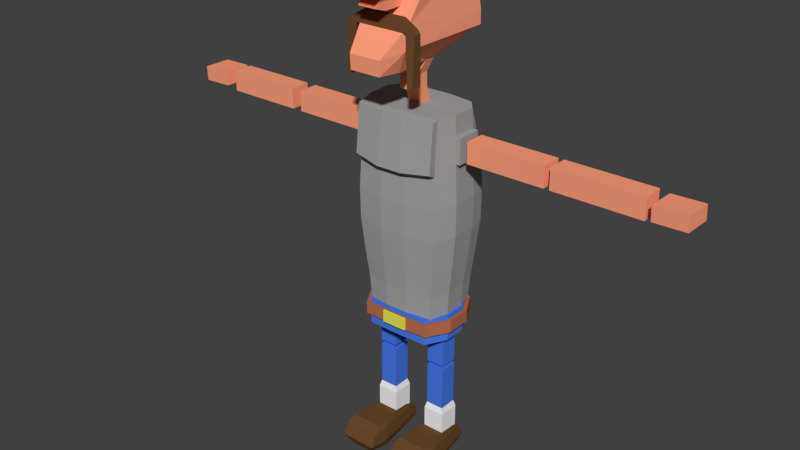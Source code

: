 # Source: BuddAnimated.blend  (saved by Blender 2.79.0; exported with 4.5.12 LTS)
import bpy
from mathutils import Matrix  # noqa: F401  (used for matrix-valued properties, if any)

bpy.ops.wm.read_factory_settings(use_empty=True)
scene = bpy.context.scene
scene.name = 'Scene'

# ---- collections
col_collection_1 = bpy.data.collections.new('Collection 1'); scene.collection.children.link(col_collection_1)

# ---- materials (node trees are filled in below, after node groups)
mat_skin = bpy.data.materials.new('Skin')
mat_skin.alpha_threshold = 0.0
mat_skin.use_transparent_shadow = False
mat_skin.diffuse_color = (1.0, 0.3515, 0.2016, 1.0)
mat_skin.roughness = 0.5
mat_mustache = bpy.data.materials.new('Mustache')
mat_mustache.alpha_threshold = 0.0
mat_mustache.use_transparent_shadow = False
mat_mustache.diffuse_color = (0.1376, 0.06644, 0.02581, 1.0)
mat_mustache.roughness = 0.5
mat_frontcap = bpy.data.materials.new('FrontCap')
mat_frontcap.alpha_threshold = 0.0
mat_frontcap.use_transparent_shadow = False
mat_frontcap.diffuse_color = (0.8971, 0.8971, 0.8971, 1.0)
mat_frontcap.roughness = 0.5
mat_cap = bpy.data.materials.new('Cap')
mat_cap.alpha_threshold = 0.0
mat_cap.use_transparent_shadow = False
mat_cap.diffuse_color = (0.8007, 0.05524, 0.03397, 1.0)
mat_cap.roughness = 0.5
mat_shirt = bpy.data.materials.new('Shirt')
mat_shirt.alpha_threshold = 0.0
mat_shirt.use_transparent_shadow = False
mat_shirt.diffuse_color = (0.3672, 0.3672, 0.3672, 1.0)
mat_shirt.roughness = 0.5
mat_jean = bpy.data.materials.new('Jean')
mat_jean.alpha_threshold = 0.0
mat_jean.use_transparent_shadow = False
mat_jean.diffuse_color = (0.06422, 0.1944, 0.8, 1.0)
mat_jean.roughness = 0.5
mat_belt = bpy.data.materials.new('Belt')
mat_belt.alpha_threshold = 0.0
mat_belt.use_transparent_shadow = False
mat_belt.diffuse_color = (0.4869, 0.1524, 0.06618, 1.0)
mat_belt.roughness = 0.5
mat_buckle = bpy.data.materials.new('Buckle')
mat_buckle.alpha_threshold = 0.0
mat_buckle.use_transparent_shadow = False
mat_buckle.diffuse_color = (0.8, 0.7935, 0.09022, 1.0)
mat_buckle.roughness = 0.5
mat_skinburn = bpy.data.materials.new('SkinBurn')
mat_skinburn.alpha_threshold = 0.0
mat_skinburn.use_transparent_shadow = False
mat_skinburn.diffuse_color = (1.0, 0.1912, 0.09827, 1.0)
mat_skinburn.roughness = 0.5

# ---- material node trees

# ---- world
world_world = bpy.data.worlds.new('World'); scene.world = world_world
world_world.color = (0.05088, 0.05088, 0.05088)
world_world.use_sun_shadow = False
world_world.sun_shadow_jitter_overblur = 0.0
world_world.cycles.sampling_method = 'MANUAL'

# ---- meshes
me_cube_003 = bpy.data.meshes.new('Cube.003')
me_cube_003.from_pydata([(-0.5196, -0.9424, 6.944), (-0.5196, -0.9424, 6.437), (-0.5228, -0.4349, 6.944), (-0.5228, -0.4349, 6.437), (-1.027, -0.9455, 6.944), (-1.027, -0.9455, 6.437), (-1.03, -0.438, 6.944), (-1.03, -0.438, 6.437), (-0.372, -0.3512, 0.126), (-0.4005, -0.4849, 0.5483), (-0.3831, -1.755, 0.04235), (-0.324, -1.579, 0.603), (-0.8724, -0.3543, 0.126), (-0.8423, -0.4876, 0.5483), (-0.8439, -1.757, 0.04235), (-0.9051, -1.583, 0.603), (-0.3725, -0.2705, 0.2372), (-0.2508, -1.847, 0.2374), (-0.975, -1.851, 0.2374), (-0.8729, -0.2736, 0.2372), (-0.3865, -0.3796, 0.4493), (-0.249, -1.713, 0.4916), (-0.9784, -1.717, 0.4916), (-0.8576, -0.3826, 0.4493), (-0.2547, -1.392, 0.06113), (-0.3289, -1.276, 0.603), (-0.9768, -1.396, 0.06113), (-0.904, -1.28, 0.603), (-1.023, -1.427, 0.2303), (-0.2085, -1.422, 0.2303), (-0.9633, -1.353, 0.4881), (-0.2687, -1.349, 0.4881), (0.7972, -0.3439, 0.126), (0.7687, -0.4776, 0.5483), (0.7861, -1.747, 0.04235), (0.8451, -1.572, 0.603), (0.2967, -0.347, 0.126), (0.3269, -0.4803, 0.5483), (0.3253, -1.75, 0.04235), (0.2641, -1.576, 0.603), (0.7967, -0.2632, 0.2372), (0.9183, -1.84, 0.2374), (0.1942, -1.844, 0.2374), (0.2962, -0.2663, 0.2372), (0.7827, -0.3723, 0.4493), (0.9201, -1.706, 0.4916), (0.1908, -1.71, 0.4916), (0.3116, -0.3753, 0.4493), (0.9145, -1.384, 0.06113), (0.8403, -1.269, 0.603), (0.1924, -1.389, 0.06113), (0.2652, -1.272, 0.603), (0.1466, -1.42, 0.2303), (0.9606, -1.415, 0.2303), (0.2059, -1.346, 0.4881), (0.9004, -1.342, 0.4881), (-0.4237, -0.5276, 2.114), (-0.4237, -0.5276, 3.061), (-0.4214, -0.8931, 2.114), (-0.4214, -0.8931, 3.061), (-0.7892, -0.5299, 2.114), (-0.7892, -0.5299, 3.061), (-0.7869, -0.8954, 2.114), (-0.7869, -0.8954, 3.061), (-0.4237, -0.5276, 1.135), (-0.4237, -0.5276, 2.03), (-0.4214, -0.8931, 1.135), (-0.4214, -0.8931, 2.03), (-0.7892, -0.5299, 1.135), (-0.7892, -0.5299, 2.03), (-0.7869, -0.8954, 1.135), (-0.7869, -0.8954, 2.03), (-0.3871, -0.9269, 1.011), (-0.3898, -0.4933, 1.011), (-0.8207, -0.9297, 1.011), (-0.8235, -0.496, 1.011), (-0.3871, -0.9269, 0.4678), (-0.3898, -0.4933, 0.4678), (-0.8207, -0.9297, 0.4678), (-0.8235, -0.496, 0.4678), (0.7391, -0.5203, 2.114), (0.7391, -0.5203, 3.061), (0.7414, -0.8858, 2.114), (0.7414, -0.8858, 3.061), (0.3736, -0.5226, 2.114), (0.3736, -0.5226, 3.061), (0.3759, -0.8881, 2.114), (0.3759, -0.8881, 3.061), (0.7391, -0.5203, 1.135), (0.7391, -0.5203, 2.03), (0.7414, -0.8858, 1.135), (0.7414, -0.8858, 2.03), (0.3736, -0.5226, 1.135), (0.3736, -0.5226, 2.03), (0.3759, -0.8881, 1.135), (0.3759, -0.8881, 2.03), (0.7757, -0.9197, 1.011), (0.773, -0.486, 1.011), (0.342, -0.9224, 1.011), (0.3393, -0.4888, 1.011), (0.7757, -0.9197, 0.4678), (0.773, -0.486, 0.4678), (0.342, -0.9224, 0.4678), (0.3393, -0.4888, 0.4678), (-0.8895, -0.9461, 2.798), (-0.8895, -0.9461, 3.338), (-0.8929, -0.474, 2.798), (-0.8929, -0.474, 3.338), (-0.6599, -0.0634, 2.798), (-0.6599, -0.0634, 3.338), (-0.2511, -0.04401, 2.798), (-0.2511, -0.04401, 3.338), (0.221, -0.04057, 2.798), (0.221, -0.04057, 3.338), (0.6299, -0.054, 2.798), (0.6299, -0.054, 3.338), (0.869, -0.4611, 2.798), (0.869, -0.4611, 3.338), (0.8724, -0.9332, 2.798), (0.8724, -0.9332, 3.338), (0.6394, -1.344, 2.798), (0.6394, -1.344, 3.338), (0.2306, -1.358, 2.798), (0.2306, -1.358, 3.338), (-0.2415, -1.361, 2.798), (-0.2415, -1.361, 3.338), (-0.6504, -1.353, 2.798), (-0.6504, -1.353, 3.338), (-0.8895, -0.9461, 3.023), (-0.8895, -0.9461, 3.255), (-0.8929, -0.474, 3.255), (-0.8929, -0.474, 3.023), (-0.6599, -0.0634, 3.255), (-0.6599, -0.0634, 3.023), (-0.2511, -0.04401, 3.255), (-0.2511, -0.04401, 3.023), (0.221, -0.04057, 3.255), (0.221, -0.04057, 3.023), (0.6299, -0.054, 3.255), (0.6299, -0.054, 3.023), (0.869, -0.4611, 3.255), (0.869, -0.4611, 3.023), (0.8724, -0.9332, 3.255), (0.8724, -0.9332, 3.023), (0.6394, -1.344, 3.255), (0.6394, -1.344, 3.023), (0.2306, -1.358, 3.255), (0.2306, -1.358, 3.023), (-0.2415, -1.361, 3.255), (-0.2415, -1.361, 3.023), (-0.6504, -1.353, 3.255), (-0.6504, -1.353, 3.023), (0.03844, -0.03224, 3.169), (0.6326, -0.5151, 3.377), (-0.9702, -0.9684, 3.013), (-0.9702, -0.9684, 3.266), (-0.974, -0.453, 3.266), (-0.974, -0.453, 3.013), (-0.7195, -0.004695, 3.266), (-0.7195, -0.004695, 3.013), (-0.2732, 0.01648, 3.266), (-0.2732, 0.01648, 3.013), (0.2422, 0.02024, 3.266), (0.2422, 0.02024, 3.013), (0.6887, 0.005575, 3.266), (0.6887, 0.005575, 3.013), (0.9497, -0.4389, 3.266), (0.9497, -0.4389, 3.013), (0.9535, -0.9544, 3.266), (0.9535, -0.9544, 3.013), (0.699, -1.403, 3.266), (0.699, -1.403, 3.013), (0.2527, -1.418, 3.266), (0.2527, -1.418, 3.013), (-0.2628, -1.422, 3.266), (-0.2628, -1.422, 3.013), (-0.7092, -1.413, 3.266), (-0.7092, -1.413, 3.013), (5.367, -0.429, 6.869), (5.346, -0.9748, 6.863), (5.38, -0.4266, 6.584), (5.359, -0.9724, 6.578), (4.723, -0.4036, 6.84), (4.702, -0.9494, 6.834), (4.736, -0.4013, 6.554), (4.715, -0.9471, 6.549), (-4.71, -0.462, 6.868), (-4.731, -1.008, 6.863), (-4.697, -0.4596, 6.583), (-4.718, -1.005, 6.578), (-5.328, -0.4377, 6.84), (-5.349, -0.9835, 6.835), (-5.315, -0.4353, 6.555), (-5.336, -0.9811, 6.55), (4.57, -0.4504, 6.484), (4.57, -0.4504, 6.897), (4.573, -0.8633, 6.484), (4.573, -0.8633, 6.897), (2.829, -0.4613, 6.484), (2.829, -0.4613, 6.897), (2.832, -0.8742, 6.484), (2.832, -0.8742, 6.897), (-2.981, -0.4975, 6.484), (-2.981, -0.4975, 6.897), (-2.978, -0.9104, 6.484), (-2.978, -0.9104, 6.897), (-4.563, -0.5074, 6.484), (-4.563, -0.5074, 6.897), (-4.561, -0.9203, 6.484), (-4.561, -0.9203, 6.897), (2.723, -0.4619, 6.484), (2.723, -0.4619, 6.897), (2.725, -0.8748, 6.484), (2.725, -0.8748, 6.897), (1.163, -0.4717, 6.484), (1.163, -0.4717, 6.897), (1.165, -0.8845, 6.484), (1.165, -0.8845, 6.897), (-1.189, -0.4863, 6.484), (-1.189, -0.4863, 6.897), (-1.187, -0.8992, 6.484), (-1.187, -0.8992, 6.897), (-2.772, -0.4962, 6.484), (-2.772, -0.4962, 6.897), (-2.769, -0.9091, 6.484), (-2.769, -0.9091, 6.897), (1.053, -0.425, 6.437), (1.053, -0.425, 6.944), (1.056, -0.9325, 6.437), (1.056, -0.9325, 6.944), (0.5451, -0.4282, 6.437), (0.5451, -0.4282, 6.944), (0.5482, -0.9357, 6.437), (0.5482, -0.9357, 6.944), (-0.2401, -0.07737, 3.314), (-0.2265, -0.1526, 7.326), (0.2196, -0.0601, 3.314), (0.2034, -0.1376, 7.326), (0.753, -0.1638, 3.314), (0.738, -0.2081, 7.326), (0.8099, -0.4507, 3.314), (0.9127, -0.4179, 7.327), (0.8251, -0.8881, 3.314), (0.9299, -0.9114, 7.327), (0.7018, -1.249, 3.314), (0.8222, -1.272, 7.326), (0.195, -1.331, 3.314), (0.1812, -1.328, 7.326), (-0.26, -1.34, 3.314), (-0.2487, -1.343, 7.326), (-0.6895, -1.28, 3.314), (-0.8138, -1.308, 7.326), (-0.8074, -0.9449, 3.314), (-0.9118, -0.9755, 7.327), (-0.8226, -0.5075, 3.314), (-0.929, -0.482, 7.327), (-0.7616, -0.1652, 3.314), (-0.7502, -0.2095, 7.326), (-0.2703, 0.0003068, 6.281), (0.2457, 0.01827, 6.281), (0.8875, -0.06636, 6.281), (0.9547, -0.4048, 6.281), (0.9726, -0.9207, 6.281), (0.8272, -1.347, 6.281), (0.2204, -1.414, 6.188), (-0.2984, -1.432, 6.188), (-0.8139, -1.383, 6.281), (-0.953, -0.9878, 6.281), (-0.9709, -0.4718, 6.281), (-0.8989, -0.06803, 6.281), (0.1956, -1.458, 7.307), (0.8256, -1.402, 7.307), (-0.2349, -1.473, 7.307), (-0.789, -1.438, 7.307), (0.8401, -1.498, 6.372), (0.2362, -1.566, 6.281), (-0.2801, -1.584, 6.281), (-0.7933, -1.535, 6.372), (0.2541, 0.04211, 5.672), (0.2545, 0.04309, 5.04), (0.2409, 0.002634, 4.402), (0.2261, -0.041, 3.825), (0.917, -0.0453, 5.672), (0.909, -0.05118, 5.022), (0.8474, -0.09563, 4.375), (0.7828, -0.1422, 3.804), (0.9864, -0.3948, 5.672), (0.9778, -0.3976, 5.022), (0.9115, -0.4186, 4.375), (0.842, -0.4405, 3.804), (1.005, -0.9278, 5.672), (0.9962, -0.9258, 5.022), (0.9286, -0.9109, 4.375), (0.8579, -0.8953, 3.804), (0.8547, -1.368, 5.672), (0.8473, -1.362, 5.022), (0.7898, -1.318, 4.375), (0.7297, -1.271, 3.804), (0.2273, -1.436, 5.595), (0.2259, -1.431, 4.978), (0.2134, -1.391, 4.362), (0.2005, -1.349, 3.806), (-0.3073, -1.455, 5.595), (-0.3043, -1.448, 4.974), (-0.2863, -1.404, 4.355), (-0.268, -1.359, 3.801), (-0.8405, -1.406, 5.672), (-0.8328, -1.4, 5.022), (-0.7763, -1.353, 4.375), (-0.717, -1.303, 3.804), (-0.9841, -0.997, 5.672), (-0.9752, -0.9945, 5.022), (-0.909, -0.9749, 4.375), (-0.8395, -0.9544, 3.804), (-1.003, -0.4641, 5.672), (-0.9936, -0.4662, 5.022), (-0.9261, -0.4825, 4.375), (-0.8554, -0.4996, 3.804), (-0.9282, -0.04703, 5.672), (-0.9198, -0.05289, 5.022), (-0.8573, -0.09723, 4.375), (-0.7919, -0.1437, 3.804), (-0.2473, -0.05857, 3.824), (-0.2637, -0.01565, 4.401), (-0.279, 0.02422, 5.039), (-0.2789, 0.02356, 5.672), (0.6838, -1.583, 8.867), (0.6387, -1.588, 8.933), (0.6847, -1.733, 8.867), (0.6396, -1.729, 8.933), (-0.7339, -1.591, 8.867), (-0.6887, -1.596, 8.933), (-0.7329, -1.742, 8.867), (-0.6879, -1.737, 8.933), (-0.5428, -1.749, 8.867), (-0.4378, -1.72, 9.094), (-0.5438, -1.59, 8.867), (-0.4385, -1.61, 9.094), (0.5026, -1.742, 8.867), (0.3966, -1.605, 9.094), (0.3973, -1.714, 9.094), (0.5016, -1.584, 8.867), (0.6851, -1.789, 7.971), (0.6838, -1.583, 7.971), (0.5923, -1.807, 7.971), (-0.7339, -1.591, 7.971), (-0.7326, -1.798, 7.971), (-0.6332, -1.573, 7.971), (-0.6317, -1.815, 7.971), (0.5908, -1.565, 7.971), (0.1052, -1.079, 7.619), (0.1052, -1.079, 7.869), (-0.1617, -1.08, 7.869), (-0.1617, -1.08, 7.619), (-0.2744, -0.6164, 8.143), (-0.1629, -0.8826, 8.143), (0.104, -0.8809, 8.143), (0.211, -0.6134, 8.143), (0.1043, -0.9326, 7.869), (-0.1626, -0.9343, 7.869), (0.1026, -0.6657, 7.869), (-0.1643, -0.6674, 7.869), (-0.1626, -0.9343, 7.619), (-0.1635, -0.7994, 7.209), (-0.1643, -0.6674, 7.619), (-0.1651, -0.5325, 7.209), (0.1043, -0.9326, 7.619), (0.1035, -0.7977, 7.209), (0.1026, -0.6657, 7.619), (0.1018, -0.5308, 7.209), (-0.2727, -2.208, 8.219), (0.339, -2.204, 8.219), (-0.5955, 0.02668, 9.897), (0.5241, 0.03366, 9.897), (-0.5956, -1.062, 9.883), (0.5378, -1.055, 9.883), (0.3534, -2.204, 8.502), (-0.2871, -2.208, 8.502), (-0.682, 0.16, 8.604), (0.609, 0.1681, 8.604), (0.4678, -1.614, 8.965), (-0.682, 0.1539, 8.874), (-0.5186, -1.621, 8.965), (0.609, 0.1619, 8.874), (-0.273, -0.8353, 8.143), (0.2124, -0.8323, 8.143), (0.104, -0.8847, 7.869), (-0.1629, -0.8864, 7.869), (-0.1629, -0.8864, 7.619), (-0.1637, -0.7514, 7.209), (0.104, -0.8847, 7.619), (0.1032, -0.7498, 7.209), (-0.3123, -1.726, 8.178), (0.3631, -1.722, 8.178), (-0.4499, -1.727, 8.544), (0.4733, -1.721, 8.544), (0.1652, -1.215, 9.203), (0.164, -1.025, 9.784), (0.1676, -1.596, 9.203), (0.1682, -1.694, 9.673), (-0.2158, -1.217, 9.203), (-0.2169, -1.028, 9.784), (-0.2134, -1.598, 9.203), (-0.2128, -1.697, 9.673), (0.1705, -2.058, 9.298), (0.1705, -2.058, 9.274), (-0.2105, -2.061, 9.274), (-0.2105, -2.061, 9.298), (-0.2116, -1.889, 9.513), (0.1694, -1.887, 9.513), (0.169, -1.827, 9.203), (-0.2119, -1.829, 9.203), (0.1664, -1.405, 9.203), (0.1666, -1.43, 9.777), (-0.2146, -1.408, 9.203), (-0.2144, -1.432, 9.777), (-0.1821, -1.239, 9.825), (-0.1821, -1.239, 10.99), (-0.5772, -1.232, 9.825), (-0.5772, -1.232, 10.99), (-0.7763, -0.787, 9.825), (-0.7763, -0.787, 10.96), (-0.7773, -0.273, 9.825), (-0.7773, -0.273, 10.89), (-0.58, 0.172, 9.825), (-0.58, 0.172, 10.79), (-0.2862, 0.1888, 9.825), (-0.2862, 0.1888, 10.79), (0.1102, 0.1884, 9.825), (0.1102, 0.1884, 10.79), (0.5032, 0.171, 9.825), (0.5032, 0.171, 10.79), (0.7023, -0.2744, 9.825), (0.7023, -0.2744, 10.89), (0.7033, -0.7885, 9.825), (0.7033, -0.7885, 10.96), (0.5059, -1.234, 9.825), (0.5059, -1.234, 10.99), (0.2143, -1.24, 9.825), (0.2143, -1.24, 10.99), (-0.1821, -1.239, 9.934), (-0.5772, -1.232, 9.934), (-0.7763, -0.787, 9.928), (-0.7773, -0.273, 9.915), (-0.58, 0.172, 9.888), (-0.2862, 0.1888, 9.888), (0.1102, 0.1884, 9.888), (0.5032, 0.171, 9.888), (0.7023, -0.2744, 9.915), (0.7033, -0.7885, 9.928), (0.5059, -1.234, 9.934), (0.2143, -1.24, 9.934), (-0.1829, -2.542, 9.825), (-0.578, -2.535, 9.825), (-0.578, -2.535, 9.934), (0.5051, -2.536, 9.934), (0.5051, -2.536, 9.825), (0.2135, -2.543, 9.825), (0.2135, -2.543, 9.934), (-0.1829, -2.542, 9.934), (0.2529, -1.451, 3.266), (0.2529, -1.451, 3.013), (-0.2625, -1.455, 3.266), (-0.2625, -1.455, 3.013)], [], [(0, 1, 3, 2), (2, 3, 7, 6), (6, 7, 5, 4), (4, 5, 1, 0), (2, 6, 4, 0), (7, 3, 1, 5), (31, 25, 11, 21), (21, 11, 15, 22), (30, 27, 13, 23), (23, 13, 9, 20), (24, 26, 12, 8), (27, 25, 9, 13), (12, 19, 16, 8), (26, 28, 19, 12), (10, 17, 18, 14), (24, 29, 17, 10), (19, 23, 20, 16), (28, 30, 23, 19), (17, 21, 22, 18), (29, 31, 21, 17), (16, 20, 31, 29), (18, 22, 30, 28), (8, 16, 29, 24), (14, 18, 28, 26), (15, 11, 25, 27), (10, 14, 26, 24), (22, 15, 27, 30), (20, 9, 25, 31), (55, 49, 35, 45), (45, 35, 39, 46), (54, 51, 37, 47), (47, 37, 33, 44), (48, 50, 36, 32), (51, 49, 33, 37), (36, 43, 40, 32), (50, 52, 43, 36), (34, 41, 42, 38), (48, 53, 41, 34), (43, 47, 44, 40), (52, 54, 47, 43), (41, 45, 46, 42), (53, 55, 45, 41), (40, 44, 55, 53), (42, 46, 54, 52), (32, 40, 53, 48), (38, 42, 52, 50), (39, 35, 49, 51), (34, 38, 50, 48), (46, 39, 51, 54), (44, 33, 49, 55), (56, 57, 59, 58), (58, 59, 63, 62), (62, 63, 61, 60), (60, 61, 57, 56), (58, 62, 60, 56), (63, 59, 57, 61), (64, 65, 67, 66), (66, 67, 71, 70), (70, 71, 69, 68), (68, 69, 65, 64), (64, 66, 72, 73), (71, 67, 65, 69), (74, 75, 79, 78), (70, 68, 75, 74), (68, 64, 73, 75), (66, 70, 74, 72), (76, 78, 79, 77), (73, 72, 76, 77), (75, 73, 77, 79), (72, 74, 78, 76), (80, 81, 83, 82), (82, 83, 87, 86), (86, 87, 85, 84), (84, 85, 81, 80), (82, 86, 84, 80), (87, 83, 81, 85), (88, 89, 91, 90), (90, 91, 95, 94), (94, 95, 93, 92), (92, 93, 89, 88), (88, 90, 96, 97), (95, 91, 89, 93), (98, 99, 103, 102), (94, 92, 99, 98), (92, 88, 97, 99), (90, 94, 98, 96), (100, 102, 103, 101), (97, 96, 100, 101), (99, 97, 101, 103), (96, 98, 102, 100), (129, 105, 107, 130), (130, 107, 109, 132), (132, 109, 111, 134), (134, 111, 113, 136), (136, 113, 115, 138), (138, 115, 117, 140), (140, 117, 119, 142), (142, 119, 121, 144), (144, 121, 123, 146), (146, 123, 125, 148), (107, 105, 127, 125, 123, 121, 119, 117, 115, 113, 111, 109), (148, 125, 127, 150), (150, 127, 105, 129), (104, 106, 108, 110, 112, 114, 116, 118, 120, 122, 124, 126), (126, 151, 128, 104), (138, 140, 166, 164), (124, 149, 151, 126), (133, 131, 157, 159), (122, 147, 149, 124), (146, 148, 174, 172), (120, 145, 147, 122), (141, 139, 165, 167), (118, 143, 145, 120), (132, 134, 160, 158), (116, 141, 143, 118), (149, 147, 173, 175), (114, 139, 141, 116), (140, 142, 168, 166), (112, 137, 139, 114), (135, 133, 159, 161), (110, 135, 137, 112), (148, 150, 176, 174), (108, 133, 135, 110), (143, 141, 167, 169), (106, 131, 133, 108), (134, 136, 162, 160), (104, 128, 131, 106), (151, 149, 175, 177), (177, 176, 155, 154), (175, 174, 176, 177), (173, 172, 460, 461), (171, 170, 172, 173), (169, 168, 170, 171), (167, 166, 168, 169), (165, 164, 166, 167), (163, 162, 164, 165), (161, 160, 162, 163), (159, 158, 160, 161), (157, 156, 158, 159), (154, 155, 156, 157), (147, 145, 171, 173), (130, 132, 158, 156), (139, 137, 163, 165), (144, 146, 172, 170), (131, 128, 154, 157), (128, 151, 177, 154), (136, 138, 164, 162), (145, 143, 169, 171), (129, 130, 156, 155), (150, 129, 155, 176), (137, 135, 161, 163), (142, 144, 170, 168), (178, 179, 181, 180), (180, 181, 185, 184), (184, 185, 183, 182), (182, 183, 179, 178), (180, 184, 182, 178), (185, 181, 179, 183), (186, 187, 189, 188), (188, 189, 193, 192), (192, 193, 191, 190), (190, 191, 187, 186), (188, 192, 190, 186), (193, 189, 187, 191), (194, 195, 197, 196), (196, 197, 201, 200), (200, 201, 199, 198), (198, 199, 195, 194), (196, 200, 198, 194), (201, 197, 195, 199), (202, 203, 205, 204), (204, 205, 209, 208), (208, 209, 207, 206), (206, 207, 203, 202), (204, 208, 206, 202), (209, 205, 203, 207), (210, 211, 213, 212), (212, 213, 217, 216), (216, 217, 215, 214), (214, 215, 211, 210), (212, 216, 214, 210), (217, 213, 211, 215), (218, 219, 221, 220), (220, 221, 225, 224), (224, 225, 223, 222), (222, 223, 219, 218), (220, 224, 222, 218), (225, 221, 219, 223), (226, 227, 229, 228), (228, 229, 233, 232), (232, 233, 231, 230), (230, 231, 227, 226), (228, 232, 230, 226), (233, 229, 227, 231), (258, 235, 237, 259), (259, 237, 239, 260), (260, 239, 241, 261), (261, 241, 243, 262), (262, 243, 245, 263), (245, 247, 270, 271), (263, 245, 271, 274), (266, 265, 276, 277), (266, 251, 253, 267), (267, 253, 255, 268), (237, 235, 257, 255, 253, 251, 249, 247, 245, 243, 241, 239), (268, 255, 257, 269), (269, 257, 235, 258), (234, 236, 238, 240, 242, 244, 246, 248, 250, 252, 254, 256), (318, 269, 258, 325), (314, 268, 269, 318), (310, 267, 268, 314), (306, 266, 267, 310), (302, 265, 266, 306), (298, 264, 265, 302), (294, 263, 264, 298), (290, 262, 263, 294), (286, 261, 262, 290), (282, 260, 261, 286), (278, 259, 260, 282), (325, 258, 259, 278), (274, 271, 270, 275), (275, 270, 272, 276), (276, 272, 273, 277), (251, 266, 277, 273), (265, 264, 275, 276), (247, 249, 272, 270), (249, 251, 273, 272), (264, 263, 274, 275), (234, 322, 281, 236), (322, 323, 280, 281), (323, 324, 279, 280), (324, 325, 278, 279), (236, 281, 285, 238), (281, 280, 284, 285), (280, 279, 283, 284), (279, 278, 282, 283), (238, 285, 289, 240), (285, 284, 288, 289), (284, 283, 287, 288), (283, 282, 286, 287), (240, 289, 293, 242), (289, 288, 292, 293), (288, 287, 291, 292), (287, 286, 290, 291), (242, 293, 297, 244), (293, 292, 296, 297), (292, 291, 295, 296), (291, 290, 294, 295), (244, 297, 301, 246), (297, 296, 300, 301), (296, 295, 299, 300), (295, 294, 298, 299), (246, 301, 305, 248), (301, 300, 304, 305), (300, 299, 303, 304), (299, 298, 302, 303), (248, 305, 309, 250), (305, 304, 308, 309), (304, 303, 307, 308), (303, 302, 306, 307), (250, 309, 313, 252), (309, 308, 312, 313), (308, 307, 311, 312), (307, 306, 310, 311), (252, 313, 317, 254), (313, 312, 316, 317), (312, 311, 315, 316), (311, 310, 314, 315), (254, 317, 321, 256), (317, 316, 320, 321), (316, 315, 319, 320), (315, 314, 318, 319), (256, 321, 322, 234), (321, 320, 323, 322), (320, 319, 324, 323), (319, 318, 325, 324), (326, 327, 329, 328), (334, 335, 333, 332), (332, 333, 331, 330), (341, 339, 327, 326), (328, 338, 344, 342), (340, 329, 327, 339), (333, 335, 337, 331), (338, 334, 336, 341), (330, 331, 337, 336), (338, 340, 335, 334), (328, 329, 340, 338), (336, 334, 348, 347), (335, 340, 339, 337), (336, 337, 339, 341), (348, 346, 345, 347), (342, 344, 349, 343), (326, 328, 342, 343), (332, 330, 345, 346), (338, 341, 349, 344), (341, 326, 343, 349), (334, 332, 346, 348), (330, 336, 347, 345), (358, 359, 352, 351), (362, 366, 350, 353), (366, 358, 351, 350), (353, 350, 351, 352), (359, 358, 356, 355), (387, 359, 355, 384), (360, 361, 354, 357), (384, 355, 370, 392), (359, 362, 353, 352), (388, 362, 359, 387), (368, 364, 361, 360), (386, 360, 357, 385), (390, 368, 360, 386), (391, 389, 365, 369), (365, 364, 368, 369), (389, 388, 364, 365), (367, 366, 362, 363), (391, 390, 366, 367), (382, 380, 375, 374), (355, 356, 371, 370), (383, 381, 372, 373), (380, 383, 373, 375), (392, 370, 377, 394), (370, 371, 376, 377), (394, 377, 382), (395, 379, 383, 380), (379, 378, 381, 383), (377, 376, 380, 382), (376, 395, 380), (378, 394, 382, 381), (371, 393, 395, 376), (381, 382, 374, 372), (356, 385, 393, 371), (369, 368, 390, 391), (363, 362, 388, 389), (367, 363, 389, 391), (366, 390, 386, 358), (358, 386, 385, 356), (364, 388, 387, 361), (361, 387, 384, 354), (412, 413, 399, 398), (409, 408, 407, 404), (414, 415, 401, 400), (400, 401, 397, 396), (412, 414, 400, 396), (415, 413, 397, 401), (405, 404, 407, 406), (410, 409, 404, 405), (408, 411, 406, 407), (411, 410, 405, 406), (402, 398, 410, 411), (403, 402, 411, 408), (398, 399, 409, 410), (399, 403, 408, 409), (403, 399, 413, 415), (398, 402, 414, 412), (402, 403, 415, 414), (396, 397, 413, 412), (357, 354, 378, 379), (354, 384, 394, 378), (392, 394, 384), (385, 357, 379, 395), (393, 385, 395), (440, 417, 419, 441), (441, 419, 421, 442), (442, 421, 423, 443), (443, 423, 425, 444), (444, 425, 427, 445), (445, 427, 429, 446), (446, 429, 431, 447), (447, 431, 433, 448), (448, 433, 435, 449), (449, 435, 437, 450), (419, 417, 439, 437, 435, 433, 431, 429, 427, 425, 423, 421), (450, 437, 439, 451), (451, 439, 417, 440), (416, 418, 420, 422, 424, 426, 428, 430, 432, 434, 436, 438), (451, 440, 459, 458), (440, 441, 454, 459), (434, 449, 450, 436), (432, 448, 449, 434), (430, 447, 448, 432), (428, 446, 447, 430), (426, 445, 446, 428), (424, 444, 445, 426), (422, 443, 444, 424), (420, 442, 443, 422), (418, 441, 442, 420), (436, 450, 455, 456), (457, 458, 459, 452), (456, 455, 458, 457), (452, 459, 454, 453), (418, 416, 452, 453), (438, 436, 456, 457), (450, 451, 458, 455), (441, 418, 453, 454), (416, 438, 457, 452), (461, 460, 462, 463), (175, 173, 461, 463), (174, 175, 463, 462), (172, 174, 462, 460)])
me_cube_003.polygons.foreach_set('material_index', [0, 4, 4, 4, 4, 4, 1, 1, 1, 1, 1, 1, 1, 1, 1, 1, 1, 1, 1, 1, 1, 1, 1, 1, 1, 1, 1, 1, 1, 1, 1, 1, 1, 1, 1, 1, 1, 1, 1, 1, 1, 1, 1, 1, 1, 1, 1, 1, 1, 1, 5, 5, 5, 5, 5, 0, 5, 5, 5, 5, 2, 5, 2, 2, 2, 2, 0, 2, 2, 2, 5, 5, 5, 5, 5, 0, 5, 5, 5, 5, 2, 5, 2, 2, 2, 2, 0, 2, 2, 2, 5, 5, 5, 5, 5, 5, 5, 5, 5, 5, 5, 5, 5, 5, 5, 6, 5, 6, 5, 6, 5, 6, 5, 6, 5, 6, 5, 6, 5, 6, 5, 6, 5, 6, 5, 6, 5, 6, 6, 6, 7, 6, 6, 6, 6, 6, 6, 6, 6, 6, 6, 6, 6, 6, 6, 6, 6, 6, 6, 6, 6, 6, 0, 0, 0, 0, 0, 0, 0, 0, 0, 0, 0, 0, 0, 0, 0, 0, 0, 0, 0, 0, 0, 0, 0, 0, 0, 0, 0, 0, 8, 0, 0, 0, 0, 0, 8, 0, 4, 4, 0, 4, 4, 4, 4, 4, 4, 4, 4, 4, 4, 4, 4, 4, 4, 4, 4, 4, 4, 4, 4, 4, 4, 4, 4, 4, 4, 4, 4, 4, 4, 4, 4, 4, 4, 4, 4, 4, 4, 4, 4, 4, 4, 4, 4, 4, 4, 4, 4, 4, 4, 4, 4, 4, 4, 4, 4, 4, 4, 4, 4, 4, 4, 4, 4, 4, 4, 4, 4, 4, 4, 4, 4, 4, 4, 4, 4, 4, 4, 4, 4, 4, 4, 4, 4, 4, 1, 1, 1, 1, 1, 1, 1, 1, 1, 1, 1, 1, 1, 1, 1, 1, 1, 1, 1, 1, 1, 1, 0, 0, 0, 0, 0, 0, 8, 0, 0, 0, 8, 0, 0, 0, 0, 0, 0, 0, 0, 0, 0, 0, 0, 0, 0, 0, 8, 0, 0, 0, 0, 0, 0, 0, 0, 0, 0, 0, 0, 0, 0, 8, 0, 0, 0, 0, 0, 0, 0, 0, 0, 0, 0, 0, 0, 0, 0, 0, 8, 0, 0, 0, 0, 2, 3, 3, 3, 3, 3, 3, 3, 3, 3, 3, 2, 2, 3, 3, 3, 3, 3, 3, 3, 3, 3, 3, 3, 3, 3, 3, 3, 3, 3, 3, 3, 3, 3, 7, 7, 7, 7])
me_cube_003.materials.append(mat_skin)
me_cube_003.materials.append(mat_mustache)
me_cube_003.materials.append(mat_frontcap)
me_cube_003.materials.append(mat_cap)
me_cube_003.materials.append(mat_shirt)
me_cube_003.materials.append(mat_jean)
me_cube_003.materials.append(mat_belt)
me_cube_003.materials.append(mat_buckle)
me_cube_003.materials.append(mat_skinburn)
me_cube_003.use_remesh_preserve_volume = False
me_cube_003.use_remesh_preserve_attributes = False
me_cube_003.use_mirror_vertex_groups = False
me_cube_003.update()
arm_armature_001 = bpy.data.armatures.new('Armature.001')  # bones are not reproduced

# ---- objects
ob_armature = bpy.data.objects.new('Armature', arm_armature_001)
ob_budd = bpy.data.objects.new('Budd', me_cube_003)

# ---- transforms, parenting, visibility, modifiers, constraints
ob_armature.location = (0.0, 0.1455, 1.003)
ob_armature.scale = (0.6607, 0.6607, 0.6607)
ob_armature.show_in_front = True
ob_armature.lineart.crease_threshold = 0.0
ob_budd.parent = ob_armature
ob_budd.matrix_parent_inverse = Matrix(((0.4861, 0.0, 0.0, -0.0), (0.0, 0.4861, 0.0, 0.3393), (0.0, 0.0, 0.4861, -1.524), (0.0, 0.0, 0.0, 1.0)))
ob_budd.location = (0.0, 0.0, 0.0)
ob_budd.lineart.crease_threshold = 0.0
_vg = ob_budd.vertex_groups.new(name='Stomach')
for _i, _w in zip([63, 83, 104, 105, 106, 107, 108, 109, 110, 111, 112, 113, 114, 115, 116, 117, 118, 119, 120, 121, 122, 123, 124, 125, 126, 127, 128, 129, 130, 131, 132, 133, 134, 135, 136, 137, 138, 139, 140, 141, 142, 143, 144, 145, 146, 147, 148, 149, 150, 151, 152, 154, 155, 156, 157, 158, 159, 160, 161, 162, 163, 164, 165, 166, 167, 168, 169, 170, 171, 172, 173, 174, 175, 176, 177, 234, 236, 238, 239, 240, 241, 242, 243, 244, 245, 246, 248, 249, 250, 251, 252, 253, 254, 255, 256, 257, 258, 259, 260, 261, 262, 263, 264, 265, 266, 267, 268, 269, 271, 273, 274, 275, 276, 277, 278, 279, 280, 281, 282, 283, 284, 285, 286, 287, 288, 289, 290, 291, 292, 293, 294, 295, 296, 297, 298, 299, 300, 301, 302, 303, 304, 305, 306, 307, 308, 309, 310, 311, 312, 313, 314, 315, 316, 317, 318, 319, 320, 321, 322, 323, 324, 325, 460, 461, 462, 463], [0.01241, 0.005626, 0.25, 0.3519, 0.2737, 0.08418, 0.3597, 0.1232, 0.5961, 0.1535, 0.4248, 0.1783, 0.278, 0.1233, 0.2275, 0.03714, 0.2552, 0.5086, 0.6771, 1.0, 1.0, 0.9639, 1.0, 0.4662, 0.6467, 0.7981, 0.2229, 0.4266, 0.08989, 0.242, 0.1474, 0.3251, 0.1984, 0.5128, 0.2208, 0.4, 0.1372, 0.2555, 0.05929, 0.2005, 0.5355, 0.2277, 0.1445, 0.492, 1.0, 1.0, 1.0, 1.0, 0.6281, 0.4907, 1.0, 0.1931, 0.4023, 0.1065, 0.2092, 0.1689, 0.2828, 0.236, 0.4482, 0.2352, 0.3603, 0.1483, 0.2281, 0.07797, 0.1715, 0.4977, 0.2102, 0.1548, 0.4034, 1.0, 1.0, 0.6483, 1.0, 0.5454, 0.387, 0.7452, 0.7563, 0.5966, 0.01082, 0.4138, 0.02196, 0.4511, 0.02584, 0.6384, 0.02296, 0.7548, 0.8063, 0.004552, 0.5415, 0.03135, 0.4353, 0.03199, 0.5113, 0.02558, 0.675, 0.02572, 0.05526, 0.05484, 0.09915, 0.08292, 0.07505, 0.07446, 0.06856, 0.07828, 0.09512, 0.08218, 0.08405, 0.1027, 0.02319, 0.03253, 0.06651, 0.04958, 0.05651, 0.08204, 0.1985, 0.7944, 0.9279, 0.9109, 0.2414, 0.7512, 0.8897, 0.8417, 0.2364, 0.7523, 0.8849, 0.8119, 0.2314, 0.751, 0.8856, 0.8173, 0.2269, 0.7454, 0.8928, 0.8561, 0.2099, 0.7994, 0.9276, 0.9106, 0.2227, 0.7913, 0.9226, 0.9086, 0.2293, 0.7458, 0.8897, 0.8398, 0.233, 0.7518, 0.8859, 0.8158, 0.2369, 0.7538, 0.8888, 0.8308, 0.2428, 0.7518, 0.8946, 0.8635, 0.9125, 0.9291, 0.7956, 0.1977, 1.0, 1.0, 0.6483, 1.0]): _vg.add([_i], _w, 'REPLACE')
_vg = ob_budd.vertex_groups.new(name='Chest')
for _i, _w in zip([0, 1, 2, 3, 4, 5, 6, 7, 214, 215, 216, 217, 218, 219, 220, 221, 226, 227, 228, 229, 230, 231, 232, 233, 235, 237, 239, 241, 243, 245, 247, 249, 251, 253, 255, 257, 258, 259, 260, 261, 262, 263, 264, 265, 266, 267, 268, 269, 270, 271, 272, 273, 274, 275, 276, 277, 278, 279, 280, 282, 283, 284, 286, 287, 288, 290, 291, 292, 294, 295, 296, 298, 299, 300, 302, 303, 304, 306, 307, 308, 310, 311, 312, 314, 315, 316, 318, 319, 320, 323, 324, 325, 342, 343, 344, 349, 363, 365, 389], [0.568, 1.0, 1.0, 0.9699, 0.7931, 0.9048, 1.0, 0.708, 0.1446, 0.09048, 0.7106, 0.2231, 0.4966, 0.7919, 0.6848, 0.5656, 0.448, 0.6056, 1.0, 0.4211, 1.0, 1.0, 1.0, 0.8876, 1.0, 0.9774, 1.0, 1.0, 1.0, 1.0, 0.9819, 0.9723, 0.9588, 1.0, 1.0, 1.0, 1.0, 1.0, 1.0, 1.0, 0.991, 0.9249, 0.9306, 0.9208, 0.9035, 0.9166, 1.0, 1.0, 0.98, 1.0, 0.9751, 0.9582, 0.9328, 0.9496, 0.9428, 0.9168, 1.0, 0.1992, 0.05007, 0.8895, 0.2371, 0.06929, 0.7598, 0.2348, 0.06862, 0.765, 0.2365, 0.0691, 0.7699, 0.244, 0.07015, 0.7879, 0.1936, 0.04835, 0.7748, 0.2008, 0.05195, 0.7674, 0.2431, 0.07061, 0.7634, 0.2358, 0.06896, 0.7595, 0.2342, 0.06856, 0.7539, 0.2377, 0.06969, 0.04935, 0.1983, 1.0, 0.05229, 0.04687, 0.008716, 0.009811, 4.103e-05, 0.01412, 0.001205]): _vg.add([_i], _w, 'REPLACE')
_vg = ob_budd.vertex_groups.new(name='Head')
for _i, _w in zip([326, 327, 328, 329, 330, 331, 332, 333, 334, 335, 336, 337, 338, 339, 340, 341, 342, 343, 344, 345, 346, 347, 348, 349, 350, 351, 352, 353, 354, 355, 356, 357, 358, 359, 360, 361, 362, 363, 364, 365, 366, 367, 368, 369, 370, 371, 372, 373, 374, 375, 376, 377, 378, 379, 380, 381, 382, 383, 384, 385, 386, 387, 388, 389, 390, 391, 392, 393, 394, 395, 396, 397, 398, 399, 400, 401, 402, 403, 404, 405, 406, 407, 408, 409, 410, 411, 412, 413, 414, 415, 416, 417, 418, 419, 420, 421, 422, 423, 424, 425, 426, 427, 428, 429, 430, 431, 432, 433, 434, 435, 436, 437, 438, 439, 440, 441, 442, 443, 444, 445, 446, 447, 448, 449, 450, 451, 452, 453, 454, 455, 456, 457, 458, 459], [1.0, 1.0, 1.0, 1.0, 0.7488, 0.7302, 1.0, 1.0, 1.0, 1.0, 1.0, 1.0, 1.0, 0.9316, 0.9648, 1.0, 1.0, 1.0, 1.0, 1.0, 1.0, 1.0, 1.0, 1.0, 1.0, 1.0, 1.0, 1.0, 1.0, 1.0, 1.0, 1.0, 1.0, 1.0, 1.0, 1.0, 1.0, 1.0, 1.0, 1.0, 1.0, 1.0, 1.0, 1.0, 1.0, 1.0, 1.0, 1.0, 1.0, 1.0, 1.0, 1.0, 1.0, 1.0, 1.0, 1.0, 1.0, 1.0, 1.0, 1.0, 1.0, 1.0, 1.0, 1.0, 1.0, 1.0, 1.0, 1.0, 1.0, 1.0, 1.0, 1.0, 1.0, 1.0, 1.0, 1.0, 1.0, 1.0, 1.0, 1.0, 1.0, 1.0, 1.0, 1.0, 1.0, 1.0, 1.0, 1.0, 1.0, 1.0, 1.0, 1.0, 1.0, 1.0, 1.0, 1.0, 1.0, 1.0, 1.0, 1.0, 1.0, 1.0, 1.0, 1.0, 1.0, 1.0, 1.0, 1.0, 1.0, 1.0, 1.0, 1.0, 1.0, 1.0, 1.0, 1.0, 1.0, 1.0, 1.0, 1.0, 1.0, 1.0, 1.0, 1.0, 1.0, 1.0, 1.0, 1.0, 1.0, 1.0, 1.0, 1.0, 1.0, 1.0]): _vg.add([_i], _w, 'REPLACE')
_vg = ob_budd.vertex_groups.new(name='Upper Arm.L')
_vg.add([210, 211, 212, 213, 214, 215, 216, 217, 226, 227, 228, 229, 230, 231, 232, 233], 1.0, 'REPLACE')
_vg = ob_budd.vertex_groups.new(name='Lower Arm.L')
_vg.add([194, 195, 196, 197, 198, 199, 200, 201], 1.0, 'REPLACE')
_vg = ob_budd.vertex_groups.new(name='Hand.L')
_vg.add([178, 179, 180, 181, 182, 183, 184, 185], 1.0, 'REPLACE')
_vg = ob_budd.vertex_groups.new(name='Upper Leg.L')
_vg.add([80, 81, 82, 83, 84, 85, 86, 87, 153], 1.0, 'REPLACE')
_vg = ob_budd.vertex_groups.new(name='Lower Leg.L')
for _i, _w in zip([88, 89, 90, 91, 92, 93, 94, 95, 96, 97, 98, 99, 100, 101, 102, 103], [0.9982, 0.9999, 0.9871, 0.9994, 0.9991, 0.9999, 0.9951, 0.9997, 0.9426, 0.993, 0.9858, 0.9975, 0.3853, 0.9367, 0.9033, 0.9817]): _vg.add([_i], _w, 'REPLACE')
_vg = ob_budd.vertex_groups.new(name='Lower Leg.L.001')
_vg = ob_budd.vertex_groups.new(name='Foot.L')
for _i, _w in zip([32, 33, 34, 35, 36, 37, 38, 39, 40, 41, 42, 43, 44, 45, 46, 47, 48, 49, 50, 51, 52, 53, 54, 55, 96, 97, 98, 99, 100, 101, 102, 103], [1.0, 1.0, 1.0, 1.0, 1.0, 1.0, 1.0, 1.0, 1.0, 1.0, 1.0, 1.0, 1.0, 1.0, 1.0, 1.0, 1.0, 1.0, 1.0, 1.0, 1.0, 1.0, 1.0, 1.0, 0.07704, 0.038, 0.07815, 0.0427, 0.8868, 0.5045, 0.8544, 0.5028]): _vg.add([_i], _w, 'REPLACE')
_vg = ob_budd.vertex_groups.new(name='Legt IK.L')
for _i, _w in zip([32, 33, 36, 37, 39, 40, 43, 44, 47, 48, 49, 50, 51, 52, 54, 55], [0.9474, 0.9138, 0.9391, 0.9159, 0.02111, 0.9981, 0.9923, 0.9709, 0.9692, 0.03004, 0.06851, 0.05968, 0.09497, 0.02944, 0.06259, 0.01424]): _vg.add([_i], _w, 'REPLACE')
_vg = ob_budd.vertex_groups.new(name='Elbow.L')
for _i, _w in zip([326, 327, 328, 329, 330, 331, 332, 333, 334, 335, 336, 337, 338, 339, 340, 341, 342, 343, 344, 345, 346, 347, 348, 349], [0.5563, 0.5544, 0.556, 0.5529, 0.4154, 0.4195, 0.4181, 0.4203, 0.4223, 0.4368, 0.4199, 0.435, 0.5529, 0.5421, 0.5398, 0.5552, 0.5924, 0.5954, 0.592, 0.3915, 0.3929, 0.39, 0.393, 0.5947]): _vg.add([_i], _w, 'REPLACE')
_vg = ob_budd.vertex_groups.new(name='Upper Arm.R.001')
_vg.add([0, 1, 2, 3, 4, 5, 6, 7, 218, 219, 220, 221, 222, 223, 224, 225], 1.0, 'REPLACE')
_vg = ob_budd.vertex_groups.new(name='Lower Arm.R.001')
_vg.add([202, 203, 204, 205, 206, 207, 208, 209], 1.0, 'REPLACE')
_vg = ob_budd.vertex_groups.new(name='Hand.R.001')
_vg.add([186, 187, 188, 189, 190, 191, 192, 193], 1.0, 'REPLACE')
_vg = ob_budd.vertex_groups.new(name='Upper Leg.R.001')
_vg.add([56, 57, 58, 59, 60, 61, 62, 63], 1.0, 'REPLACE')
_vg = ob_budd.vertex_groups.new(name='Lower Leg.R.002')
for _i, _w in zip([64, 65, 66, 67, 68, 69, 70, 71, 72, 73, 74, 75, 76, 77, 78, 79], [0.9984, 0.9999, 0.9873, 0.9994, 0.9991, 0.9999, 0.9949, 0.9997, 0.9438, 0.9937, 0.9855, 0.9975, 0.4032, 0.9419, 0.9029, 0.9821]): _vg.add([_i], _w, 'REPLACE')
_vg = ob_budd.vertex_groups.new(name='Lower Leg.R.003')
_vg = ob_budd.vertex_groups.new(name='Foot.R.001')
for _i, _w in zip([8, 9, 10, 11, 12, 13, 14, 15, 16, 17, 18, 19, 20, 21, 22, 23, 24, 25, 26, 27, 28, 29, 30, 31, 72, 73, 74, 75, 76, 77, 78, 79], [1.0, 1.0, 1.0, 1.0, 1.0, 1.0, 1.0, 1.0, 1.0, 1.0, 1.0, 1.0, 1.0, 1.0, 1.0, 1.0, 1.0, 1.0, 1.0, 1.0, 1.0, 1.0, 1.0, 1.0, 0.07543, 0.02849, 0.08276, 0.04976, 0.9161, 0.5049, 0.8226, 0.5007]): _vg.add([_i], _w, 'REPLACE')
_vg = ob_budd.vertex_groups.new(name='Legt IK.R.001')
for _i, _w in zip([8, 9, 11, 12, 13, 16, 19, 20, 23, 24, 25, 26, 27, 29, 30, 31], [0.9497, 0.9196, 0.003944, 0.9359, 0.9106, 0.9994, 0.9901, 0.9744, 0.9657, 0.05579, 0.08794, 0.03626, 0.07398, 0.01748, 0.03408, 0.05092]): _vg.add([_i], _w, 'REPLACE')
_vg = ob_budd.vertex_groups.new(name='Elbow.R.001')
for _i, _w in zip([326, 327, 328, 329, 330, 331, 332, 333, 334, 335, 336, 337, 338, 339, 340, 341, 342, 343, 344, 345, 346, 347, 348, 349], [0.4437, 0.4456, 0.444, 0.4471, 0.5846, 0.5805, 0.5819, 0.5797, 0.5777, 0.5632, 0.5801, 0.565, 0.4471, 0.4579, 0.4602, 0.4448, 0.4076, 0.4046, 0.408, 0.6085, 0.6071, 0.61, 0.607, 0.4053]): _vg.add([_i], _w, 'REPLACE')
_vg = ob_budd.vertex_groups.new(name='UpperArm.L')
for _i, _w in zip([198, 199, 200, 201, 210, 211, 212, 213, 214, 215, 216, 217, 226, 227, 228, 229, 230, 231, 232, 233], [0.1249, 0.1472, 0.1135, 0.8231, 1.0, 1.0, 1.0, 1.0, 1.0, 1.0, 1.0, 1.0, 1.0, 1.0, 1.0, 1.0, 1.0, 1.0, 1.0, 1.0]): _vg.add([_i], _w, 'REPLACE')
_vg = ob_budd.vertex_groups.new(name='LowerArm.L')
for _i, _w in zip([178, 179, 180, 181, 182, 183, 184, 185, 194, 195, 196, 197, 198, 199, 200, 201], [1.0, 1.0, 1.0, 1.0, 1.0, 1.0, 1.0, 1.0, 0.9949, 0.9961, 0.9873, 0.9887, 0.8751, 0.8528, 0.8865, 0.1769]): _vg.add([_i], _w, 'REPLACE')
_vg = ob_budd.vertex_groups.new(name='UpperLeg.L')
for _i, _w in zip([80, 81, 82, 83, 84, 85, 86, 87, 104, 105, 106, 107, 108, 109, 110, 111, 112, 113, 114, 115, 116, 117, 118, 119, 120, 121, 122, 123, 124, 125, 126, 127, 128, 129, 130, 131, 132, 133, 134, 135, 136, 137, 138, 139, 140, 141, 142, 143, 144, 145, 146, 147, 148, 149, 150, 151, 153, 154, 155, 156, 157, 158, 159, 160, 161, 162, 163, 164, 165, 166, 167, 168, 169, 170, 171, 172, 173, 174, 175, 176, 177, 234, 236, 238, 240, 242, 244, 246, 248, 281, 284, 285, 288, 289, 292, 293, 296, 297, 301, 460, 461, 462, 463], [1.0, 0.9982, 1.0, 1.0, 1.0, 1.0, 1.0, 0.9997, 0.1108, 0.0508, 0.1003, 0.04611, 0.1181, 0.07249, 0.1506, 0.275, 0.3343, 0.5152, 0.5704, 0.7411, 0.6594, 0.449, 0.6382, 0.5065, 0.2058, 0.4518, 0.0, 0.3706, 0.1818, 0.2469, 0.1421, 0.1176, 0.1018, 0.05248, 0.04243, 0.09154, 0.08261, 0.1144, 0.2463, 0.1717, 0.5009, 0.3884, 0.7226, 0.5964, 0.6506, 0.6978, 0.5527, 0.6779, 0.0, 0.1476, 0.0, 0.0, 0.1957, 0.1679, 0.02335, 0.141, 1.0, 0.0914, 0.05654, 0.04863, 0.08175, 0.08252, 0.1066, 0.2196, 0.1807, 0.5107, 0.4236, 0.6328, 0.6315, 0.5783, 0.7397, 0.5409, 0.7185, 0.0, 0.1517, 0.0, 0.0, 0.06059, 0.06278, 0.0, 0.06738, 0.0818, 0.0, 0.2088, 0.2511, 0.1958, 0.002075, 0.0, 0.03291, 0.0551, 0.02561, 0.0, 0.03837, 0.0, 0.03563, 0.03982, 0.01598, 0.07292, 0.04866, 0.0, 0.0, 0.06059, 0.06278]): _vg.add([_i], _w, 'REPLACE')
_vg = ob_budd.vertex_groups.new(name='LowerLeg.L')
for _i, _w in zip([88, 89, 90, 91, 92, 93, 94, 95, 96, 97, 98, 99, 100, 101, 102, 103], [0.9907, 0.9996, 0.9839, 0.9992, 0.9893, 0.9993, 0.9824, 0.9975, 0.923, 0.956, 0.9219, 0.9536, 0.1132, 0.4955, 0.1456, 0.4972]): _vg.add([_i], _w, 'REPLACE')
_vg = ob_budd.vertex_groups.new(name='UpperArm.R.001')
_vg.add([0, 1, 2, 3, 4, 5, 6, 7, 218, 219, 220, 221, 222, 223, 224, 225], 1.0, 'REPLACE')
_vg = ob_budd.vertex_groups.new(name='LowerArm.R.001')
_vg.add([186, 187, 188, 189, 190, 191, 192, 193, 202, 203, 204, 205, 206, 207, 208, 209], 1.0, 'REPLACE')
_vg = ob_budd.vertex_groups.new(name='UpperLeg.R.001')
for _i, _w in zip([56, 57, 58, 59, 60, 61, 62, 63, 104, 105, 106, 107, 108, 109, 110, 111, 112, 113, 114, 115, 116, 117, 118, 119, 120, 121, 122, 123, 124, 125, 126, 127, 128, 129, 130, 131, 132, 133, 134, 135, 136, 137, 138, 139, 140, 141, 142, 143, 144, 145, 146, 147, 148, 149, 150, 151, 154, 155, 156, 157, 158, 159, 160, 161, 162, 163, 164, 165, 166, 167, 168, 169, 170, 171, 172, 173, 174, 175, 176, 177, 234, 236, 246, 248, 250, 252, 254, 256, 301, 305, 308, 309, 312, 313, 316, 317, 320, 321, 322, 460, 461, 462, 463], [1.0, 0.9982, 1.0, 1.0, 1.0, 1.0, 1.0, 1.0, 0.6385, 0.6208, 0.6261, 0.6767, 0.5222, 0.5391, 0.2533, 0.5715, 0.1992, 0.3066, 0.1517, 0.1356, 0.1131, 0.005999, 0.1073, 0.05661, 0.1661, 0.1158, 0.2393, 0.07779, 0.2917, 0.09311, 0.4983, 0.3485, 0.6753, 0.6242, 0.7093, 0.6665, 0.4738, 0.5601, 0.5553, 0.3155, 0.2783, 0.2083, 0.1316, 0.1481, 0.02399, 0.1017, 0.05385, 0.1004, 0.1236, 0.1602, 0.2508, 0.2325, 0.0, 0.02308, 0.3163, 0.3477, 0.7153, 0.5607, 0.6871, 0.709, 0.4632, 0.6019, 0.5444, 0.3712, 0.2541, 0.2161, 0.1225, 0.1404, 0.04073, 0.08885, 0.05664, 0.09074, 0.1214, 0.1493, 0.2682, 0.2475, 0.1693, 0.0, 0.6006, 0.2424, 0.1615, 0.0, 0.07799, 0.0, 0.1558, 0.3899, 0.2236, 0.0006815, 0.001133, 0.05763, 0.02283, 0.1306, 0.03645, 0.159, 0.03252, 0.1466, 0.01679, 0.1121, 0.04786, 0.2682, 0.2475, 0.1693, 0.0]): _vg.add([_i], _w, 'REPLACE')
_vg = ob_budd.vertex_groups.new(name='LowerLeg.R.001')
for _i, _w in zip([64, 65, 66, 67, 68, 69, 70, 71, 72, 73, 74, 75, 76, 77, 78, 79], [0.9924, 0.9995, 0.9852, 0.9976, 0.9874, 0.9994, 0.9798, 0.9987, 0.9246, 0.9608, 0.9172, 0.9501, 0.08392, 0.4951, 0.1774, 0.4993]): _vg.add([_i], _w, 'REPLACE')
_m = ob_budd.modifiers.new('Armature', 'ARMATURE')
_m = ob_budd.modifiers.new('Armature.001', 'ARMATURE')
_m.object = ob_armature

# ---- collection membership
col_collection_1.objects.link(ob_armature)
col_collection_1.objects.link(ob_budd)

# ---- scene / render settings (as saved in the file)
scene.frame_start = 1; scene.frame_end = 30; scene.frame_set(9)
scene.render.engine = 'BLENDER_EEVEE_NEXT'
scene.render.resolution_percentage = 50
scene.render.dither_intensity = 0.0
scene.cycles.use_denoising = False
scene.cycles.samples = 128
scene.cycles.sampling_pattern = 'TABULATED_SOBOL'
scene.cycles.use_adaptive_sampling = False
scene.cycles.use_light_tree = False
scene.cycles.blur_glossy = 0.0
scene.cycles.sample_clamp_indirect = 0.0
scene.view_settings.view_transform = 'Standard'
bpy.context.view_layer.update()

# ---- added for rendering (the .blend has no active camera and no usable light): camera, sun
cam_auto = bpy.data.cameras.new('AutoCamera')
cam_auto.lens = 50.0
cam_auto.sensor_width = 36.0
cam_auto.clip_end = 1000.0
ob_auto_camera = bpy.data.objects.new('AutoCamera', cam_auto)
scene.collection.objects.link(ob_auto_camera)
ob_auto_camera.location = (3.68226, -4.4584, 4.57367)
ob_auto_camera.rotation_euler = (1.09748, -7.21219e-08, 0.694738)
scene.camera = ob_auto_camera
light_auto_sun = bpy.data.lights.new('AutoSun', 'SUN')
light_auto_sun.energy = 3.0
light_auto_sun.angle = 0.0523599
ob_auto_sun = bpy.data.objects.new('AutoSun', light_auto_sun)
scene.collection.objects.link(ob_auto_sun)
ob_auto_sun.rotation_euler = (0.872665, 0.174533, 0.523599)
bpy.context.view_layer.update()
